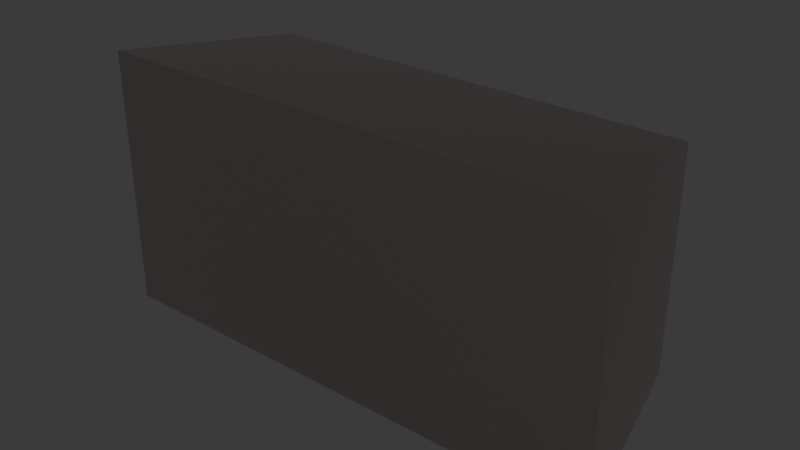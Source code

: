 # Source: iron.blend  (saved by Blender 4.5.91; exported with 4.5.12 LTS)
import bpy
from mathutils import Matrix  # noqa: F401  (used for matrix-valued properties, if any)

bpy.ops.wm.read_factory_settings(use_empty=True)
scene = bpy.context.scene
scene.name = 'Scene'

# ---- collections
col_collection = bpy.data.collections.new('Collection'); scene.collection.children.link(col_collection)

# ---- materials (node trees are filled in below, after node groups)
mat_material = bpy.data.materials.new('Material')
mat_material.alpha_threshold = 0.0
mat_material.roughness = 0.5
mat_material.line_color = (0.0, 0.0, 0.0, 1.0)

# ---- material node trees
mat_material.use_nodes = True; mat_material.node_tree.nodes.clear()
_N = mat_material.node_tree.nodes; _L = mat_material.node_tree.links
n0 = _N.new('ShaderNodeOutputMaterial'); n0.name = 'Material Output'; n0.location = (200, 100)
n1 = _N.new('ShaderNodeBsdfPrincipled'); n1.name = 'Principled BSDF'; n1.location = (-200, 100)
n1.inputs[0].default_value = (0.3504, 0.2987, 0.2987, 1.0)
n1.inputs[1].default_value = 1.0
n1.inputs[3].default_value = 1.45
_L.new(n1.outputs[0], n0.inputs[0])
n0.is_active_output = True

# ---- world
world_world = bpy.data.worlds.new('World'); scene.world = world_world
world_world.use_nodes = True; world_world.node_tree.nodes.clear()
_N = world_world.node_tree.nodes; _L = world_world.node_tree.links
n0 = _N.new('ShaderNodeOutputWorld'); n0.name = 'World Output'; n0.location = (200, 100)
n1 = _N.new('ShaderNodeBackground'); n1.name = 'Background'; n1.location = (-200, 100)
n1.inputs[0].default_value = (0.05088, 0.05088, 0.05088, 1.0)
_L.new(n1.outputs[0], n0.inputs[0])
n0.is_active_output = True
world_world.color = (0.05088, 0.05088, 0.05088)
world_world.sun_shadow_jitter_overblur = 0.0

# ---- meshes
me_cube = bpy.data.meshes.new('Cube')
me_cube.from_pydata([(0.8478, 0.7, -1.211), (1.0, -0.7, -1.429), (0.8478, 0.7, 1.211), (1.0, -0.7, 1.429), (-0.8478, 0.7, -1.211), (-1.0, -0.7, -1.429), (-0.8478, 0.7, 1.211), (-1.0, -0.7, 1.429)], [], [(0, 4, 6, 2), (3, 2, 6, 7), (7, 6, 4, 5), (5, 1, 3, 7), (1, 0, 2, 3), (5, 4, 0, 1)])
_uv = me_cube.uv_layers.new(name='UVMap')
_uv.uv.foreach_set('vector', [0.625, 0.5, 0.875, 0.5, 0.875, 0.75, 0.625, 0.75, 0.375, 0.75, 0.625, 0.75, 0.625, 1.0, 0.375, 1.0, 0.375, 0.0, 0.625, 0.0, 0.625, 0.25, 0.375, 0.25, 0.125, 0.5, 0.375, 0.5, 0.375, 0.75, 0.125, 0.75, 0.375, 0.5, 0.625, 0.5, 0.625, 0.75, 0.375, 0.75, 0.375, 0.25, 0.625, 0.25, 0.625, 0.5, 0.375, 0.5])
me_cube.materials.append(mat_material)
me_cube.use_mirror_vertex_groups = False
me_cube.update()

# ---- objects
ob_cube = bpy.data.objects.new('Cube', me_cube)

# ---- transforms, parenting, visibility, modifiers, constraints
ob_cube.location = (0.0, 0.0, 0.0)
ob_cube.scale = (2.0, 1.0, 0.7)
ob_cube.lock_rotations_4d = False
ob_cube.empty_display_type = 'ARROWS'
ob_cube.lineart.crease_threshold = 0.0

# ---- collection membership
col_collection.objects.link(ob_cube)

# ---- scene / render settings (as saved in the file)
scene.frame_start = 1; scene.frame_end = 250; scene.frame_set(1)
scene.render.engine = 'BLENDER_EEVEE_NEXT'
bpy.context.view_layer.update()

# ---- added for rendering (the .blend has no active camera and no usable light): camera, sun
cam_auto = bpy.data.cameras.new('AutoCamera')
cam_auto.lens = 50.0
cam_auto.sensor_width = 36.0
cam_auto.clip_end = 1000.0
ob_auto_camera = bpy.data.objects.new('AutoCamera', cam_auto)
scene.collection.objects.link(ob_auto_camera)
ob_auto_camera.location = (4.33574, -5.20289, 3.46859)
ob_auto_camera.rotation_euler = (1.09748, -7.21219e-08, 0.694738)
scene.camera = ob_auto_camera
light_auto_sun = bpy.data.lights.new('AutoSun', 'SUN')
light_auto_sun.energy = 3.0
light_auto_sun.angle = 0.0523599
ob_auto_sun = bpy.data.objects.new('AutoSun', light_auto_sun)
scene.collection.objects.link(ob_auto_sun)
ob_auto_sun.rotation_euler = (0.872665, 0.174533, 0.523599)
bpy.context.view_layer.update()

